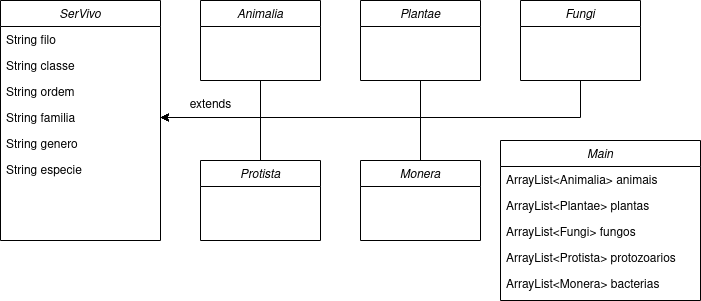

The diagram above was exported from draw.io. Its source (the exported page's mxGraphModel, read from the mxfile embedded in the PNG):
<mxGraphModel dx="1393" dy="820" grid="1" gridSize="10" guides="1" tooltips="1" connect="1" arrows="1" fold="1" page="1" pageScale="1" pageWidth="827" pageHeight="1169" math="0" shadow="0">
  <root>
    <mxCell id="WIyWlLk6GJQsqaUBKTNV-0" />
    <mxCell id="WIyWlLk6GJQsqaUBKTNV-1" parent="WIyWlLk6GJQsqaUBKTNV-0" />
    <mxCell id="zkfFHV4jXpPFQw0GAbJ--0" value="SerVivo" style="swimlane;fontStyle=2;align=center;verticalAlign=top;childLayout=stackLayout;horizontal=1;startSize=26;horizontalStack=0;resizeParent=1;resizeLast=0;collapsible=1;marginBottom=0;rounded=0;shadow=0;strokeWidth=1;" parent="WIyWlLk6GJQsqaUBKTNV-1" vertex="1">
      <mxGeometry x="120" y="80" width="160" height="240" as="geometry">
        <mxRectangle x="230" y="140" width="160" height="26" as="alternateBounds" />
      </mxGeometry>
    </mxCell>
    <mxCell id="zkfFHV4jXpPFQw0GAbJ--1" value="String filo" style="text;align=left;verticalAlign=top;spacingLeft=4;spacingRight=4;overflow=hidden;rotatable=0;points=[[0,0.5],[1,0.5]];portConstraint=eastwest;" parent="zkfFHV4jXpPFQw0GAbJ--0" vertex="1">
      <mxGeometry y="26" width="160" height="26" as="geometry" />
    </mxCell>
    <mxCell id="zkfFHV4jXpPFQw0GAbJ--2" value="String classe" style="text;align=left;verticalAlign=top;spacingLeft=4;spacingRight=4;overflow=hidden;rotatable=0;points=[[0,0.5],[1,0.5]];portConstraint=eastwest;rounded=0;shadow=0;html=0;" parent="zkfFHV4jXpPFQw0GAbJ--0" vertex="1">
      <mxGeometry y="52" width="160" height="26" as="geometry" />
    </mxCell>
    <mxCell id="zkfFHV4jXpPFQw0GAbJ--3" value="String ordem" style="text;align=left;verticalAlign=top;spacingLeft=4;spacingRight=4;overflow=hidden;rotatable=0;points=[[0,0.5],[1,0.5]];portConstraint=eastwest;rounded=0;shadow=0;html=0;" parent="zkfFHV4jXpPFQw0GAbJ--0" vertex="1">
      <mxGeometry y="78" width="160" height="26" as="geometry" />
    </mxCell>
    <mxCell id="2Z8c8kbPLbhfPQoYN5Cl-1" value="String familia" style="text;align=left;verticalAlign=top;spacingLeft=4;spacingRight=4;overflow=hidden;rotatable=0;points=[[0,0.5],[1,0.5]];portConstraint=eastwest;rounded=0;shadow=0;html=0;" vertex="1" parent="zkfFHV4jXpPFQw0GAbJ--0">
      <mxGeometry y="104" width="160" height="26" as="geometry" />
    </mxCell>
    <mxCell id="2Z8c8kbPLbhfPQoYN5Cl-2" value="String genero" style="text;align=left;verticalAlign=top;spacingLeft=4;spacingRight=4;overflow=hidden;rotatable=0;points=[[0,0.5],[1,0.5]];portConstraint=eastwest;rounded=0;shadow=0;html=0;" vertex="1" parent="zkfFHV4jXpPFQw0GAbJ--0">
      <mxGeometry y="130" width="160" height="26" as="geometry" />
    </mxCell>
    <mxCell id="2Z8c8kbPLbhfPQoYN5Cl-0" value="String especie" style="text;align=left;verticalAlign=top;spacingLeft=4;spacingRight=4;overflow=hidden;rotatable=0;points=[[0,0.5],[1,0.5]];portConstraint=eastwest;rounded=0;shadow=0;html=0;" vertex="1" parent="zkfFHV4jXpPFQw0GAbJ--0">
      <mxGeometry y="156" width="160" height="26" as="geometry" />
    </mxCell>
    <mxCell id="2Z8c8kbPLbhfPQoYN5Cl-32" style="edgeStyle=orthogonalEdgeStyle;rounded=0;orthogonalLoop=1;jettySize=auto;html=1;" edge="1" parent="WIyWlLk6GJQsqaUBKTNV-1" source="2Z8c8kbPLbhfPQoYN5Cl-20" target="2Z8c8kbPLbhfPQoYN5Cl-1">
      <mxGeometry relative="1" as="geometry" />
    </mxCell>
    <mxCell id="2Z8c8kbPLbhfPQoYN5Cl-20" value="Animalia" style="swimlane;fontStyle=2;align=center;verticalAlign=top;childLayout=stackLayout;horizontal=1;startSize=26;horizontalStack=0;resizeParent=1;resizeLast=0;collapsible=1;marginBottom=0;rounded=0;shadow=0;strokeWidth=1;" vertex="1" parent="WIyWlLk6GJQsqaUBKTNV-1">
      <mxGeometry x="320" y="80" width="120" height="80" as="geometry">
        <mxRectangle x="230" y="140" width="160" height="26" as="alternateBounds" />
      </mxGeometry>
    </mxCell>
    <mxCell id="2Z8c8kbPLbhfPQoYN5Cl-34" style="edgeStyle=orthogonalEdgeStyle;rounded=0;orthogonalLoop=1;jettySize=auto;html=1;entryX=1;entryY=0.5;entryDx=0;entryDy=0;" edge="1" parent="WIyWlLk6GJQsqaUBKTNV-1" source="2Z8c8kbPLbhfPQoYN5Cl-27" target="2Z8c8kbPLbhfPQoYN5Cl-1">
      <mxGeometry relative="1" as="geometry" />
    </mxCell>
    <mxCell id="2Z8c8kbPLbhfPQoYN5Cl-27" value="Plantae" style="swimlane;fontStyle=2;align=center;verticalAlign=top;childLayout=stackLayout;horizontal=1;startSize=26;horizontalStack=0;resizeParent=1;resizeLast=0;collapsible=1;marginBottom=0;rounded=0;shadow=0;strokeWidth=1;" vertex="1" parent="WIyWlLk6GJQsqaUBKTNV-1">
      <mxGeometry x="480" y="80" width="120" height="80" as="geometry">
        <mxRectangle x="230" y="140" width="160" height="26" as="alternateBounds" />
      </mxGeometry>
    </mxCell>
    <mxCell id="2Z8c8kbPLbhfPQoYN5Cl-36" style="edgeStyle=orthogonalEdgeStyle;rounded=0;orthogonalLoop=1;jettySize=auto;html=1;entryX=1;entryY=0.5;entryDx=0;entryDy=0;" edge="1" parent="WIyWlLk6GJQsqaUBKTNV-1" source="2Z8c8kbPLbhfPQoYN5Cl-28" target="2Z8c8kbPLbhfPQoYN5Cl-1">
      <mxGeometry relative="1" as="geometry" />
    </mxCell>
    <mxCell id="2Z8c8kbPLbhfPQoYN5Cl-28" value="Monera" style="swimlane;fontStyle=2;align=center;verticalAlign=top;childLayout=stackLayout;horizontal=1;startSize=26;horizontalStack=0;resizeParent=1;resizeLast=0;collapsible=1;marginBottom=0;rounded=0;shadow=0;strokeWidth=1;" vertex="1" parent="WIyWlLk6GJQsqaUBKTNV-1">
      <mxGeometry x="480" y="240" width="120" height="80" as="geometry">
        <mxRectangle x="230" y="140" width="160" height="26" as="alternateBounds" />
      </mxGeometry>
    </mxCell>
    <mxCell id="2Z8c8kbPLbhfPQoYN5Cl-33" style="edgeStyle=orthogonalEdgeStyle;rounded=0;orthogonalLoop=1;jettySize=auto;html=1;entryX=1;entryY=0.5;entryDx=0;entryDy=0;" edge="1" parent="WIyWlLk6GJQsqaUBKTNV-1" source="2Z8c8kbPLbhfPQoYN5Cl-29" target="2Z8c8kbPLbhfPQoYN5Cl-1">
      <mxGeometry relative="1" as="geometry" />
    </mxCell>
    <mxCell id="2Z8c8kbPLbhfPQoYN5Cl-29" value="Protista" style="swimlane;fontStyle=2;align=center;verticalAlign=top;childLayout=stackLayout;horizontal=1;startSize=26;horizontalStack=0;resizeParent=1;resizeLast=0;collapsible=1;marginBottom=0;rounded=0;shadow=0;strokeWidth=1;" vertex="1" parent="WIyWlLk6GJQsqaUBKTNV-1">
      <mxGeometry x="320" y="240" width="120" height="80" as="geometry">
        <mxRectangle x="230" y="140" width="160" height="26" as="alternateBounds" />
      </mxGeometry>
    </mxCell>
    <mxCell id="2Z8c8kbPLbhfPQoYN5Cl-35" style="edgeStyle=orthogonalEdgeStyle;rounded=0;orthogonalLoop=1;jettySize=auto;html=1;entryX=1;entryY=0.5;entryDx=0;entryDy=0;" edge="1" parent="WIyWlLk6GJQsqaUBKTNV-1" source="2Z8c8kbPLbhfPQoYN5Cl-30" target="2Z8c8kbPLbhfPQoYN5Cl-1">
      <mxGeometry relative="1" as="geometry">
        <Array as="points">
          <mxPoint x="540" y="197" />
          <mxPoint x="540" y="197" />
        </Array>
      </mxGeometry>
    </mxCell>
    <mxCell id="2Z8c8kbPLbhfPQoYN5Cl-30" value="Fungi" style="swimlane;fontStyle=2;align=center;verticalAlign=top;childLayout=stackLayout;horizontal=1;startSize=26;horizontalStack=0;resizeParent=1;resizeLast=0;collapsible=1;marginBottom=0;rounded=0;shadow=0;strokeWidth=1;" vertex="1" parent="WIyWlLk6GJQsqaUBKTNV-1">
      <mxGeometry x="640" y="80" width="120" height="80" as="geometry">
        <mxRectangle x="230" y="140" width="160" height="26" as="alternateBounds" />
      </mxGeometry>
    </mxCell>
    <mxCell id="2Z8c8kbPLbhfPQoYN5Cl-37" value="extends" style="text;html=1;align=center;verticalAlign=middle;resizable=0;points=[];autosize=1;strokeColor=none;fillColor=none;" vertex="1" parent="WIyWlLk6GJQsqaUBKTNV-1">
      <mxGeometry x="300" y="170" width="60" height="30" as="geometry" />
    </mxCell>
    <mxCell id="2Z8c8kbPLbhfPQoYN5Cl-38" value="Main" style="swimlane;fontStyle=2;align=center;verticalAlign=top;childLayout=stackLayout;horizontal=1;startSize=26;horizontalStack=0;resizeParent=1;resizeLast=0;collapsible=1;marginBottom=0;rounded=0;shadow=0;strokeWidth=1;" vertex="1" parent="WIyWlLk6GJQsqaUBKTNV-1">
      <mxGeometry x="620" y="220" width="200" height="160" as="geometry">
        <mxRectangle x="230" y="140" width="160" height="26" as="alternateBounds" />
      </mxGeometry>
    </mxCell>
    <mxCell id="2Z8c8kbPLbhfPQoYN5Cl-39" value="ArrayList&lt;Animalia&gt; animais" style="text;align=left;verticalAlign=top;spacingLeft=4;spacingRight=4;overflow=hidden;rotatable=0;points=[[0,0.5],[1,0.5]];portConstraint=eastwest;" vertex="1" parent="2Z8c8kbPLbhfPQoYN5Cl-38">
      <mxGeometry y="26" width="200" height="26" as="geometry" />
    </mxCell>
    <mxCell id="2Z8c8kbPLbhfPQoYN5Cl-40" value="ArrayList&lt;Plantae&gt; plantas" style="text;align=left;verticalAlign=top;spacingLeft=4;spacingRight=4;overflow=hidden;rotatable=0;points=[[0,0.5],[1,0.5]];portConstraint=eastwest;rounded=0;shadow=0;html=0;" vertex="1" parent="2Z8c8kbPLbhfPQoYN5Cl-38">
      <mxGeometry y="52" width="200" height="26" as="geometry" />
    </mxCell>
    <mxCell id="2Z8c8kbPLbhfPQoYN5Cl-41" value="ArrayList&lt;Fungi&gt; fungos" style="text;align=left;verticalAlign=top;spacingLeft=4;spacingRight=4;overflow=hidden;rotatable=0;points=[[0,0.5],[1,0.5]];portConstraint=eastwest;rounded=0;shadow=0;html=0;" vertex="1" parent="2Z8c8kbPLbhfPQoYN5Cl-38">
      <mxGeometry y="78" width="200" height="26" as="geometry" />
    </mxCell>
    <mxCell id="2Z8c8kbPLbhfPQoYN5Cl-42" value="ArrayList&lt;Protista&gt; protozoarios" style="text;align=left;verticalAlign=top;spacingLeft=4;spacingRight=4;overflow=hidden;rotatable=0;points=[[0,0.5],[1,0.5]];portConstraint=eastwest;rounded=0;shadow=0;html=0;" vertex="1" parent="2Z8c8kbPLbhfPQoYN5Cl-38">
      <mxGeometry y="104" width="200" height="26" as="geometry" />
    </mxCell>
    <mxCell id="2Z8c8kbPLbhfPQoYN5Cl-43" value="ArrayList&lt;Monera&gt; bacterias" style="text;align=left;verticalAlign=top;spacingLeft=4;spacingRight=4;overflow=hidden;rotatable=0;points=[[0,0.5],[1,0.5]];portConstraint=eastwest;rounded=0;shadow=0;html=0;" vertex="1" parent="2Z8c8kbPLbhfPQoYN5Cl-38">
      <mxGeometry y="130" width="200" height="26" as="geometry" />
    </mxCell>
  </root>
</mxGraphModel>